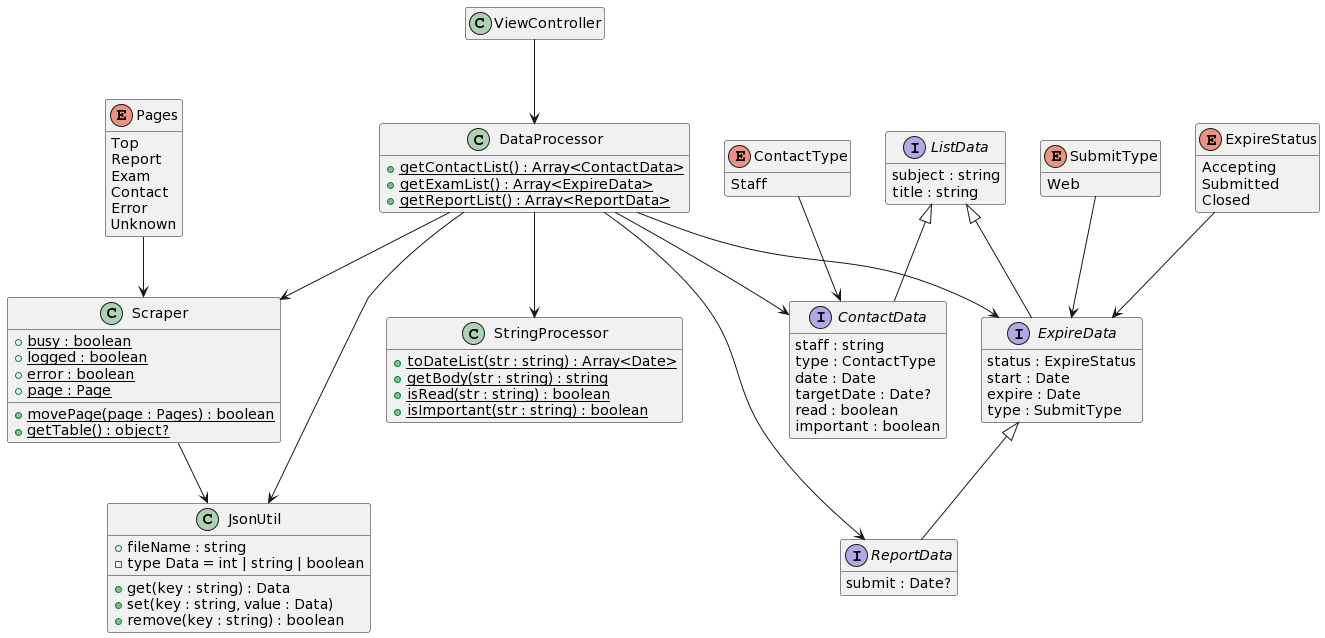

The diagram above was rendered by PlantUML. Its source (embedded in the PNG):
@startuml
hide empty fields
    hide empty methods

    class ViewController {
    }

    class Scraper {
        {static} +busy : boolean
        {static} +logged : boolean
        {static} +error : boolean
        {static} +page : Page
        {static} +movePage(page : Pages) : boolean
        {static} +getTable() : object?
    }

    class DataProcessor {
        {static} +getContactList() : Array<ContactData>
        {static} +getExamList() : Array<ExpireData>
        {static} +getReportList() : Array<ReportData>
    }

    class StringProcessor {
        {static} +toDateList(str : string) : Array<Date>
        {static} +getBody(str : string) : string
        {static} +isRead(str : string) : boolean
        {static} +isImportant(str : string) : boolean
    }

    class JsonUtil {
        +fileName : string
        -type Data = int | string | boolean
        +get(key : string) : Data
        +set(key : string, value : Data)
        +remove(key : string) : boolean
    }

    interface ListData {
        subject : string
        title : string
    }

    interface ContactData extends ListData {
        staff : string
        type : ContactType
        date : Date
        targetDate : Date?
        read : boolean
        important : boolean
    }

    interface ExpireData extends ListData {
        status : ExpireStatus
        start : Date
        expire : Date
        type : SubmitType
    }

    interface ReportData extends ExpireData {
        submit : Date?
    }

    enum Pages {
        Top
        Report
        Exam
        Contact
        Error
        Unknown
    }

    enum ContactType {
        Staff
    }

    enum SubmitType {
        Web
    }

    enum ExpireStatus {
        Accepting
        Submitted
        Closed
    }

    ViewController --> DataProcessor
    DataProcessor --> Scraper
    DataProcessor --> ContactData
    DataProcessor --> ExpireData
    DataProcessor --> ReportData
    DataProcessor --> StringProcessor
    DataProcessor --> JsonUtil
    Scraper --> JsonUtil
    ContactType --> ContactData
    SubmitType --> ExpireData
    Pages --> Scraper
    ExpireStatus --> ExpireData
@enduml